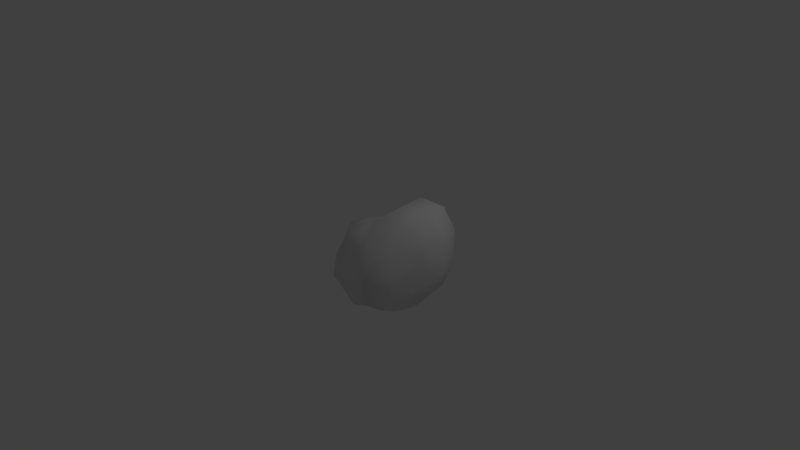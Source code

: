 # Source: asteroid3.blend  (saved by Blender 2.69.0; exported with 4.5.12 LTS)
import bpy
from mathutils import Matrix  # noqa: F401  (used for matrix-valued properties, if any)

bpy.ops.wm.read_factory_settings(use_empty=True)
scene = bpy.context.scene
scene.name = 'Scene'

# ---- collections
col_collection_1 = bpy.data.collections.new('Collection 1'); scene.collection.children.link(col_collection_1)

# ---- materials (node trees are filled in below, after node groups)
mat_asteroid = bpy.data.materials.new('Asteroid')
mat_asteroid.alpha_threshold = 0.0
mat_asteroid.use_transparent_shadow = False
mat_asteroid.roughness = 0.5
mat_asteroid.line_color = (0.0, 0.0, 0.0, 1.0)

# ---- material node trees

# ---- world
world_world = bpy.data.worlds.new('World'); scene.world = world_world
world_world.color = (0.05088, 0.05088, 0.05088)
world_world.use_sun_shadow = False
world_world.sun_shadow_jitter_overblur = 0.0
world_world.cycles.sampling_method = 'MANUAL'
world_world.cycles.sample_map_resolution = 256

# ---- cameras
cam_camera = bpy.data.cameras.new('Camera')
cam_camera.clip_end = 100.0
cam_camera.lens = 35.0
cam_camera.sensor_width = 32.0
cam_camera.sensor_height = 18.0
cam_camera.ortho_scale = 7.314
cam_camera.dof.focus_distance = 0.0
cam_camera.dof.aperture_fstop = 128.0

# ---- lights
light_lamp = bpy.data.lights.new('Lamp', 'POINT')
light_lamp.transmission_factor = 0.0
light_lamp.cutoff_distance = 30.0
light_lamp.energy = 100.0
light_lamp.shadow_buffer_clip_start = 1.001
light_lamp.shadow_soft_size = 0.1
light_lamp.shadow_maximum_resolution = 0.006
light_lamp.use_absolute_resolution = True
light_lamp.cycles.use_multiple_importance_sampling = False

# ---- meshes
me_body = bpy.data.meshes.new('Body')
me_body.from_pydata([(3.09, 6.501, 1.532), (0.7449, 6.527, 3.095), (1.847, 3.584, 4.163), (4.494, 3.686, 3.2), (-1.821, 5.812, 2.833), (-1.168, 3.743, 4.272), (-0.8845, 0.7159, 3.869), (1.843, 0.6557, 3.324), (3.931, 0.3447, 2.968), (-5.602, 3.409, 1.757), (-3.134, 4.607, 4.084), (-3.279, 6.082, 2.151), (-5.234, 4.697, 1.361), (-6.056, 1.179, 1.762), (-3.465, 1.466, 4.728), (-5.446, -4.114, 1.589), (-3.625, -4.199, 2.068), (-4.178, -2.078, 3.739), (-6.395, -1.931, 1.84), (-1.286, -3.837, 1.872), (-1.078, -2.329, 3.179), (2.618, -2.626, 2.171), (0.5373, -2.28, 2.625), (0.3272, -3.855, 1.462), (1.784, -3.858, 1.243), (0.8978, 3.0, -5.061), (-0.2679, 3.655, -5.79), (-0.08655, 5.629, -4.354), (1.902, 5.037, -4.475), (-1.939, 3.981, -6.045), (-2.553, 6.032, -4.198), (-2.39, 6.94, -1.937), (-0.1853, 6.746, -2.018), (2.541, 5.831, -2.529), (-5.808, 5.194, -4.548), (-4.412, 5.634, -4.474), (-3.837, 4.336, -5.976), (-5.244, 4.273, -5.884), (-6.251, 5.596, -1.841), (-5.102, 6.569, -1.662), (-2.39, 6.94, -1.937), (-2.553, 6.032, -4.198), (-1.939, 3.981, -6.045), (-4.389, 6.501, 0.4496), (-5.818, 4.956, 0.1136), (-2.482, 6.594, 0.745), (2.757, 6.328, 0.06288), (0.164, 7.095, 0.2476), (-5.785, 2.992, -6.647), (-7.323, 3.659, -5.214), (-5.917, -0.3689, -7.003), (-8.412, 0.2605, -6.12), (-9.082, 0.5399, -2.524), (-7.726, 3.868, -1.921), (-6.93, -7.069, -5.653), (-8.06, -4.347, -6.481), (-5.977, -3.947, -7.246), (-5.776, -6.293, -7.149), (-7.266, -6.996, -2.642), (-9.498, -3.771, -3.015), (-8.058, -2.686, -0.6442), (-6.57, -5.733, 0.1765), (-7.002, 0.5659, -0.391), (-6.508, 3.059, 0.1436), (-4.07, -6.461, -6.26), (-3.529, -7.595, -4.971), (-1.938, -4.769, -4.82), (-1.648, -5.552, -3.487), (-1.194, -5.661, -1.437), (-3.395, -7.246, -1.993), (1.024, -3.587, -3.085), (-0.1544, -4.295, -3.015), (-0.4612, -3.543, -4.065), (0.3969, -3.022, -3.678), (1.569, -4.164, -1.704), (0.1626, -4.769, -1.596), (-1.194, -5.661, -1.437), (-1.648, -5.552, -3.487), (-1.938, -4.769, -4.82), (0.3788, -4.706, -0.05053), (1.738, -4.189, -0.02195), (-0.9925, -5.314, 0.3046), (-3.772, -6.388, 0.3947), (0.5868, -2.042, -3.833), (1.901, -2.454, -3.408), (1.055, -0.8193, -4.572), (3.467, -0.822, -4.122), (5.146, -0.3854, -2.343), (3.739, -3.455, -1.955), (3.364, 1.879, -4.122), (1.312, 1.231, -5.361), (4.545, 2.79, -1.914), (5.337, 3.429, 0.03338), (5.502, -0.2204, 0.4388), (4.008, -3.182, 0.368), (-0.07859, 1.241, -6.107), (-0.3887, -0.8116, -5.032), (-1.593, -1.021, -5.783), (-1.491, 1.63, -6.842), (-0.7019, -2.206, -4.341), (-1.926, -2.763, -5.298), (-4.287, -3.825, -7.002), (-3.563, -0.9332, -6.854), (-1.593, -1.021, -5.783), (-1.926, -2.763, -5.298), (-3.655, 2.105, -7.29), (-1.491, 1.63, -6.842)], [], [(0, 1, 2), (2, 3, 0), (4, 5, 2), (2, 1, 4), (6, 7, 2), (2, 5, 6), (8, 3, 2), (2, 7, 8), (9, 10, 11), (11, 12, 9), (13, 14, 10), (10, 9, 13), (6, 5, 10), (10, 14, 6), (11, 10, 5), (5, 4, 11), (15, 16, 17), (17, 18, 15), (19, 20, 17), (17, 16, 19), (6, 14, 17), (17, 20, 6), (13, 18, 17), (17, 14, 13), (21, 22, 23), (23, 24, 21), (8, 7, 22), (22, 21, 8), (6, 20, 22), (22, 7, 6), (23, 22, 20), (20, 19, 23), (25, 26, 27), (27, 28, 25), (29, 30, 27), (27, 26, 29), (31, 32, 27), (27, 30, 31), (33, 28, 27), (27, 32, 33), (34, 35, 36), (36, 37, 34), (38, 39, 35), (35, 34, 38), (40, 41, 35), (35, 39, 40), (36, 35, 41), (41, 42, 36), (12, 11, 43), (43, 44, 12), (4, 45, 43), (43, 11, 4), (40, 39, 43), (43, 45, 40), (38, 44, 43), (43, 39, 38), (46, 47, 1), (1, 0, 46), (33, 32, 47), (47, 46, 33), (40, 45, 47), (47, 32, 40), (1, 47, 45), (45, 4, 1), (37, 48, 49), (49, 34, 37), (50, 51, 49), (49, 48, 50), (52, 53, 49), (49, 51, 52), (38, 34, 49), (49, 53, 38), (54, 55, 56), (56, 57, 54), (58, 59, 55), (55, 54, 58), (52, 51, 55), (55, 59, 52), (56, 55, 51), (51, 50, 56), (15, 18, 60), (60, 61, 15), (13, 62, 60), (60, 18, 13), (52, 59, 60), (60, 62, 52), (58, 61, 60), (60, 59, 58), (44, 63, 9), (9, 12, 44), (38, 53, 63), (63, 44, 38), (52, 62, 63), (63, 53, 52), (9, 63, 62), (62, 13, 9), (57, 64, 65), (65, 54, 57), (66, 67, 65), (65, 64, 66), (68, 69, 65), (65, 67, 68), (58, 54, 65), (65, 69, 58), (70, 71, 72), (72, 73, 70), (74, 75, 71), (71, 70, 74), (76, 77, 71), (71, 75, 76), (72, 71, 77), (77, 78, 72), (24, 23, 79), (79, 80, 24), (19, 81, 79), (79, 23, 19), (76, 75, 79), (79, 81, 76), (74, 80, 79), (79, 75, 74), (61, 82, 16), (16, 15, 61), (58, 69, 82), (82, 61, 58), (76, 81, 82), (82, 69, 76), (16, 82, 81), (81, 19, 16), (73, 83, 84), (84, 70, 73), (85, 86, 84), (84, 83, 85), (87, 88, 84), (84, 86, 87), (74, 70, 84), (84, 88, 74), (28, 89, 90), (90, 25, 28), (33, 91, 89), (89, 28, 33), (87, 86, 89), (89, 91, 87), (90, 89, 86), (86, 85, 90), (0, 3, 92), (92, 46, 0), (8, 93, 92), (92, 3, 8), (87, 91, 92), (92, 93, 87), (33, 46, 92), (92, 91, 33), (80, 94, 21), (21, 24, 80), (74, 88, 94), (94, 80, 74), (87, 93, 94), (94, 88, 87), (21, 94, 93), (93, 8, 21), (90, 95, 26), (26, 25, 90), (85, 96, 95), (95, 90, 85), (97, 98, 95), (95, 96, 97), (26, 95, 98), (98, 29, 26), (73, 72, 99), (99, 83, 73), (78, 100, 99), (99, 72, 78), (97, 96, 99), (99, 100, 97), (85, 83, 99), (99, 96, 85), (56, 101, 64), (64, 57, 56), (50, 102, 101), (101, 56, 50), (103, 104, 101), (101, 102, 103), (64, 101, 104), (104, 66, 64), (37, 36, 105), (105, 48, 37), (42, 106, 105), (105, 36, 42), (103, 102, 105), (105, 106, 103), (50, 48, 105), (105, 102, 50)])
me_body.polygons.foreach_set('use_smooth', [True] * 192)
_uv = me_body.uv_layers.new(name='UVLayer0')
_uv.uv.foreach_set('vector', [0.3753, 0.2513, 0.4362, 0.2042, 0.4307, 0.3184, 0.4307, 0.3184, 0.3667, 0.3405, 0.3753, 0.2513, 0.5286, 0.1836, 0.5015, 0.3116, 0.4307, 0.3184, 0.4307, 0.3184, 0.4362, 0.2042, 0.5286, 0.1836, 0.4956, 0.4578, 0.4273, 0.4516, 0.4307, 0.3184, 0.4307, 0.3184, 0.5015, 0.3116, 0.4956, 0.4578, 0.3593, 0.4543, 0.3667, 0.3405, 0.4307, 0.3184, 0.4307, 0.3184, 0.4273, 0.4516, 0.3593, 0.4543, 0.6237, 0.3625, 0.5684, 0.3275, 0.6031, 0.2061, 0.6031, 0.2061, 0.6263, 0.2664, 0.6237, 0.3625, 0.6251, 0.4882, 0.5624, 0.4711, 0.5684, 0.3275, 0.5684, 0.3275, 0.6237, 0.3625, 0.6251, 0.4882, 0.4956, 0.4578, 0.5015, 0.3116, 0.5684, 0.3275, 0.5684, 0.3275, 0.5624, 0.4711, 0.4956, 0.4578, 0.6031, 0.2061, 0.5684, 0.3275, 0.5015, 0.3116, 0.5015, 0.3116, 0.5286, 0.1836, 0.6031, 0.2061, 0.6278, 0.7161, 0.5698, 0.7562, 0.5596, 0.6216, 0.5596, 0.6216, 0.6254, 0.6157, 0.6278, 0.7161, 0.4767, 0.7556, 0.4887, 0.6111, 0.5596, 0.6216, 0.5596, 0.6216, 0.5698, 0.7562, 0.4767, 0.7556, 0.4956, 0.4578, 0.5624, 0.4711, 0.5596, 0.6216, 0.5596, 0.6216, 0.4887, 0.6111, 0.4956, 0.4578, 0.6251, 0.4882, 0.6254, 0.6157, 0.5596, 0.6216, 0.5596, 0.6216, 0.5624, 0.4711, 0.6251, 0.4882, 0.3537, 0.5725, 0.419, 0.592, 0.3937, 0.7224, 0.3937, 0.7224, 0.3474, 0.6673, 0.3537, 0.5725, 0.3593, 0.4543, 0.4273, 0.4516, 0.419, 0.592, 0.419, 0.592, 0.3537, 0.5725, 0.3593, 0.4543, 0.4956, 0.4578, 0.4887, 0.6111, 0.419, 0.592, 0.419, 0.592, 0.4273, 0.4516, 0.4956, 0.4578, 0.3937, 0.7224, 0.419, 0.592, 0.4887, 0.6111, 0.4887, 0.6111, 0.4767, 0.7556, 0.3937, 0.7224, 0.1192, 0.2975, 0.06419, 0.2375, 0.1133, 0.1302, 0.1133, 0.1302, 0.1619, 0.2358, 0.1192, 0.2975, 0.0, 0.1638, 0.0, 0.07141, 0.1133, 0.1302, 0.1133, 0.1302, 0.06419, 0.2375, 0.0, 0.1638, 0.0, 0.0, 0.2497, 0.0, 0.1133, 0.1302, 0.1133, 0.1302, 0.0, 0.07141, 0.0, 0.0, 0.2422, 0.2025, 0.1619, 0.2358, 0.1133, 0.1302, 0.1133, 0.1302, 0.2497, 0.0, 0.2422, 0.2025, 0.8435, 0.2488, 0.9144, 0.1502, 0.938, 0.2488, 0.938, 0.2488, 0.8765, 0.3097, 0.8435, 0.2488, 0.7735, 0.219, 0.8372, 0.1032, 0.9144, 0.1502, 0.9144, 0.1502, 0.8435, 0.2488, 0.7735, 0.219, 1.0, 0.0, 1.0, 0.07141, 0.9144, 0.1502, 0.9144, 0.1502, 0.8372, 0.1032, 1.0, 0.0, 0.938, 0.2488, 0.9144, 0.1502, 1.0, 0.07141, 1.0, 0.07141, 1.0, 0.1638, 0.938, 0.2488, 0.6263, 0.2664, 0.6031, 0.2061, 0.6986, 0.1352, 0.6986, 0.1352, 0.6905, 0.2302, 0.6263, 0.2664, 0.5286, 0.1836, 0.6226, 0.07941, 0.6986, 0.1352, 0.6986, 0.1352, 0.6031, 0.2061, 0.5286, 0.1836, 1.0, 0.0, 0.8372, 0.1032, 0.6986, 0.1352, 0.6986, 0.1352, 0.6226, 0.07941, 1.0, 0.0, 0.7735, 0.219, 0.6905, 0.2302, 0.6986, 0.1352, 0.6986, 0.1352, 0.8372, 0.1032, 0.7735, 0.219, 0.3262, 0.2078, 0.4065, 0.1134, 0.4362, 0.2042, 0.4362, 0.2042, 0.3753, 0.2513, 0.3262, 0.2078, 0.2422, 0.2025, 0.2497, 0.0, 0.4065, 0.1134, 0.4065, 0.1134, 0.3262, 0.2078, 0.2422, 0.2025, 1.0, 0.0, 0.6226, 0.07941, 0.4065, 0.1134, 0.4065, 0.1134, 0.2497, 0.0, 1.0, 0.0, 0.4362, 0.2042, 0.4065, 0.1134, 0.6226, 0.07941, 0.6226, 0.07941, 0.5286, 0.1836, 0.4362, 0.2042, 0.8765, 0.3097, 0.8727, 0.4103, 0.8188, 0.3744, 0.8188, 0.3744, 0.8435, 0.2488, 0.8765, 0.3097, 0.8746, 0.5353, 0.8147, 0.5186, 0.8188, 0.3744, 0.8188, 0.3744, 0.8727, 0.4103, 0.8746, 0.5353, 0.7526, 0.5081, 0.7554, 0.3547, 0.8188, 0.3744, 0.8188, 0.3744, 0.8147, 0.5186, 0.7526, 0.5081, 0.7735, 0.219, 0.8435, 0.2488, 0.8188, 0.3744, 0.8188, 0.3744, 0.7554, 0.3547, 0.7735, 0.219, 0.8439, 0.7921, 0.8207, 0.6638, 0.8834, 0.6537, 0.8834, 0.6537, 0.8891, 0.7459, 0.8439, 0.7921, 0.7669, 0.8032, 0.754, 0.6594, 0.8207, 0.6638, 0.8207, 0.6638, 0.8439, 0.7921, 0.7669, 0.8032, 0.7526, 0.5081, 0.8147, 0.5186, 0.8207, 0.6638, 0.8207, 0.6638, 0.754, 0.6594, 0.7526, 0.5081, 0.8834, 0.6537, 0.8207, 0.6638, 0.8147, 0.5186, 0.8147, 0.5186, 0.8746, 0.5353, 0.8834, 0.6537, 0.6278, 0.7161, 0.6254, 0.6157, 0.6865, 0.6437, 0.6865, 0.6437, 0.6816, 0.7706, 0.6278, 0.7161, 0.6251, 0.4882, 0.6881, 0.4982, 0.6865, 0.6437, 0.6865, 0.6437, 0.6254, 0.6157, 0.6251, 0.4882, 0.7526, 0.5081, 0.754, 0.6594, 0.6865, 0.6437, 0.6865, 0.6437, 0.6881, 0.4982, 0.7526, 0.5081, 0.7669, 0.8032, 0.6816, 0.7706, 0.6865, 0.6437, 0.6865, 0.6437, 0.754, 0.6594, 0.7669, 0.8032, 0.6905, 0.2302, 0.6878, 0.3535, 0.6237, 0.3625, 0.6237, 0.3625, 0.6263, 0.2664, 0.6905, 0.2302, 0.7735, 0.219, 0.7554, 0.3547, 0.6878, 0.3535, 0.6878, 0.3535, 0.6905, 0.2302, 0.7735, 0.219, 0.7526, 0.5081, 0.6881, 0.4982, 0.6878, 0.3535, 0.6878, 0.3535, 0.7554, 0.3547, 0.7526, 0.5081, 0.6237, 0.3625, 0.6878, 0.3535, 0.6881, 0.4982, 0.6881, 0.4982, 0.6251, 0.4882, 0.6237, 0.3625, 0.8891, 0.7459, 0.9402, 0.8056, 0.908, 0.8926, 0.908, 0.8926, 0.8439, 0.7921, 0.8891, 0.7459, 1.0, 0.8702, 1.0, 0.9537, 0.908, 0.8926, 0.908, 0.8926, 0.9402, 0.8056, 1.0, 0.8702, 1.0, 1.0, 0.8196, 1.0, 0.908, 0.8926, 0.908, 0.8926, 1.0, 0.9537, 1.0, 1.0, 0.7669, 0.8032, 0.8439, 0.7921, 0.908, 0.8926, 0.908, 0.8926, 0.8196, 1.0, 0.7669, 0.8032, 0.1502, 0.7816, 0.09204, 0.8839, 0.05795, 0.8053, 0.05795, 0.8053, 0.1035, 0.7437, 0.1502, 0.7816, 0.2224, 0.7632, 0.1971, 0.8852, 0.09204, 0.8839, 0.09204, 0.8839, 0.1502, 0.7816, 0.2224, 0.7632, 0.1422, 1.0, 0.0, 1.0, 0.09204, 0.8839, 0.09204, 0.8839, 0.1971, 0.8852, 0.1422, 1.0, 0.05795, 0.8053, 0.09204, 0.8839, 0.0, 1.0, 0.0, 1.0, 0.0, 0.8702, 0.05795, 0.8053, 0.3474, 0.6673, 0.3937, 0.7224, 0.3238, 0.8238, 0.3238, 0.8238, 0.2962, 0.7229, 0.3474, 0.6673, 0.4767, 0.7556, 0.4366, 0.8902, 0.3238, 0.8238, 0.3238, 0.8238, 0.3937, 0.7224, 0.4767, 0.7556, 0.1422, 1.0, 0.1971, 0.8852, 0.3238, 0.8238, 0.3238, 0.8238, 0.4366, 0.8902, 0.1422, 1.0, 0.2224, 0.7632, 0.2962, 0.7229, 0.3238, 0.8238, 0.3238, 0.8238, 0.1971, 0.8852, 0.2224, 0.7632, 0.6816, 0.7706, 0.6363, 0.8666, 0.5698, 0.7562, 0.5698, 0.7562, 0.6278, 0.7161, 0.6816, 0.7706, 0.7669, 0.8032, 0.8196, 1.0, 0.6363, 0.8666, 0.6363, 0.8666, 0.6816, 0.7706, 0.7669, 0.8032, 0.1422, 1.0, 0.4366, 0.8902, 0.6363, 0.8666, 0.6363, 0.8666, 0.8196, 1.0, 0.1422, 1.0, 0.5698, 0.7562, 0.6363, 0.8666, 0.4366, 0.8902, 0.4366, 0.8902, 0.4767, 0.7556, 0.5698, 0.7562, 0.1035, 0.7437, 0.1081, 0.6485, 0.1683, 0.6527, 0.1683, 0.6527, 0.1502, 0.7816, 0.1035, 0.7437, 0.1173, 0.5274, 0.1728, 0.5062, 0.1683, 0.6527, 0.1683, 0.6527, 0.1081, 0.6485, 0.1173, 0.5274, 0.2303, 0.484, 0.2289, 0.6294, 0.1683, 0.6527, 0.1683, 0.6527, 0.1728, 0.5062, 0.2303, 0.484, 0.2224, 0.7632, 0.1502, 0.7816, 0.1683, 0.6527, 0.1683, 0.6527, 0.2289, 0.6294, 0.2224, 0.7632, 0.1619, 0.2358, 0.1719, 0.3626, 0.1202, 0.4006, 0.1202, 0.4006, 0.1192, 0.2975, 0.1619, 0.2358, 0.2422, 0.2025, 0.235, 0.3374, 0.1719, 0.3626, 0.1719, 0.3626, 0.1619, 0.2358, 0.2422, 0.2025, 0.2303, 0.484, 0.1728, 0.5062, 0.1719, 0.3626, 0.1719, 0.3626, 0.235, 0.3374, 0.2303, 0.484, 0.1202, 0.4006, 0.1719, 0.3626, 0.1728, 0.5062, 0.1728, 0.5062, 0.1173, 0.5274, 0.1202, 0.4006, 0.3753, 0.2513, 0.3667, 0.3405, 0.3022, 0.3295, 0.3022, 0.3295, 0.3262, 0.2078, 0.3753, 0.2513, 0.3593, 0.4543, 0.2932, 0.4665, 0.3022, 0.3295, 0.3022, 0.3295, 0.3667, 0.3405, 0.3593, 0.4543, 0.2303, 0.484, 0.235, 0.3374, 0.3022, 0.3295, 0.3022, 0.3295, 0.2932, 0.4665, 0.2303, 0.484, 0.2422, 0.2025, 0.3262, 0.2078, 0.3022, 0.3295, 0.3022, 0.3295, 0.235, 0.3374, 0.2422, 0.2025, 0.2962, 0.7229, 0.2923, 0.6015, 0.3537, 0.5725, 0.3537, 0.5725, 0.3474, 0.6673, 0.2962, 0.7229, 0.2224, 0.7632, 0.2289, 0.6294, 0.2923, 0.6015, 0.2923, 0.6015, 0.2962, 0.7229, 0.2224, 0.7632, 0.2303, 0.484, 0.2932, 0.4665, 0.2923, 0.6015, 0.2923, 0.6015, 0.2289, 0.6294, 0.2303, 0.484, 0.3537, 0.5725, 0.2923, 0.6015, 0.2932, 0.4665, 0.2932, 0.4665, 0.3593, 0.4543, 0.3537, 0.5725, 0.1202, 0.4006, 0.05881, 0.3809, 0.06419, 0.2375, 0.06419, 0.2375, 0.1192, 0.2975, 0.1202, 0.4006, 0.1173, 0.5274, 0.05584, 0.5411, 0.05881, 0.3809, 0.05881, 0.3809, 0.1202, 0.4006, 0.1173, 0.5274, 0.0, 0.577, 0.0, 0.353, 0.05881, 0.3809, 0.05881, 0.3809, 0.05584, 0.5411, 0.0, 0.577, 0.06419, 0.2375, 0.05881, 0.3809, 0.0, 0.353, 0.0, 0.353, 0.0, 0.1638, 0.06419, 0.2375, 0.1035, 0.7437, 0.05795, 0.8053, 0.05151, 0.6882, 0.05151, 0.6882, 0.1081, 0.6485, 0.1035, 0.7437, 0.0, 0.8702, 0.0, 0.7494, 0.05151, 0.6882, 0.05151, 0.6882, 0.05795, 0.8053, 0.0, 0.8702, 0.0, 0.577, 0.05584, 0.5411, 0.05151, 0.6882, 0.05151, 0.6882, 0.0, 0.7494, 0.0, 0.577, 0.1173, 0.5274, 0.1081, 0.6485, 0.05151, 0.6882, 0.05151, 0.6882, 0.05584, 0.5411, 0.1173, 0.5274, 0.8834, 0.6537, 0.9467, 0.6887, 0.9402, 0.8056, 0.9402, 0.8056, 0.8891, 0.7459, 0.8834, 0.6537, 0.8746, 0.5353, 0.9409, 0.5445, 0.9467, 0.6887, 0.9467, 0.6887, 0.8834, 0.6537, 0.8746, 0.5353, 1.0, 0.577, 1.0, 0.7494, 0.9467, 0.6887, 0.9467, 0.6887, 0.9409, 0.5445, 1.0, 0.577, 0.9402, 0.8056, 0.9467, 0.6887, 1.0, 0.7494, 1.0, 0.7494, 1.0, 0.8702, 0.9402, 0.8056, 0.8765, 0.3097, 0.938, 0.2488, 0.9381, 0.3879, 0.9381, 0.3879, 0.8727, 0.4103, 0.8765, 0.3097, 1.0, 0.1638, 1.0, 0.353, 0.9381, 0.3879, 0.9381, 0.3879, 0.938, 0.2488, 1.0, 0.1638, 1.0, 0.577, 0.9409, 0.5445, 0.9381, 0.3879, 0.9381, 0.3879, 1.0, 0.353, 1.0, 0.577, 0.8746, 0.5353, 0.8727, 0.4103, 0.9381, 0.3879, 0.9381, 0.3879, 0.9409, 0.5445, 0.8746, 0.5353])
me_body.materials.append(mat_asteroid)
me_body.use_remesh_preserve_volume = False
me_body.use_remesh_preserve_attributes = False
me_body.use_mirror_vertex_groups = False
me_body.update()

# ---- objects
ob_asteroid_3 = bpy.data.objects.new('Asteroid 3', me_body)
ob_lamp = bpy.data.objects.new('Lamp', light_lamp)
ob_camera = bpy.data.objects.new('Camera', cam_camera)

# ---- transforms, parenting, visibility, modifiers, constraints
ob_asteroid_3.location = (0.0, 0.0, 0.0)
ob_asteroid_3.rotation_euler = (-1.571, -0.0, 3.142)
ob_asteroid_3.scale = (0.1, 0.1, 0.1)
ob_asteroid_3.lineart.crease_threshold = 0.0
ob_lamp.location = (4.076, 1.005, 5.904)
ob_lamp.rotation_euler = (0.6503, 0.05522, 1.866)
ob_lamp.lock_rotations_4d = False
ob_lamp.empty_display_type = 'ARROWS'
ob_lamp.color = (0.0, 0.0, 0.0, 0.0)
ob_lamp.lineart.crease_threshold = 0.0
ob_camera.location = (7.481, -6.508, 5.344)
ob_camera.rotation_euler = (1.109, 0.01082, 0.8149)
ob_camera.lock_rotations_4d = False
ob_camera.empty_display_type = 'ARROWS'
ob_camera.color = (0.0, 0.0, 0.0, 0.0)
ob_camera.display_type = 'WIRE'
ob_camera.lineart.crease_threshold = 0.0

# ---- collection membership
col_collection_1.objects.link(ob_asteroid_3)
col_collection_1.objects.link(ob_lamp)
col_collection_1.objects.link(ob_camera)

# ---- scene / render settings (as saved in the file)
scene.camera = ob_camera
scene.frame_start = 1; scene.frame_end = 250; scene.frame_set(1)
scene.render.engine = 'BLENDER_EEVEE_NEXT'
scene.render.image_settings.compression = 90
scene.render.resolution_percentage = 50
scene.render.dither_intensity = 0.0
scene.cycles.use_denoising = False
scene.cycles.samples = 10
scene.cycles.sampling_pattern = 'TABULATED_SOBOL'
scene.cycles.light_sampling_threshold = 0.0
scene.cycles.use_adaptive_sampling = False
scene.cycles.use_light_tree = False
scene.cycles.blur_glossy = 0.0
scene.cycles.volume_bounces = 1
scene.cycles.pixel_filter_type = 'GAUSSIAN'
scene.cycles.sample_clamp_indirect = 0.0
scene.view_settings.view_transform = 'Standard'
bpy.context.view_layer.update()
